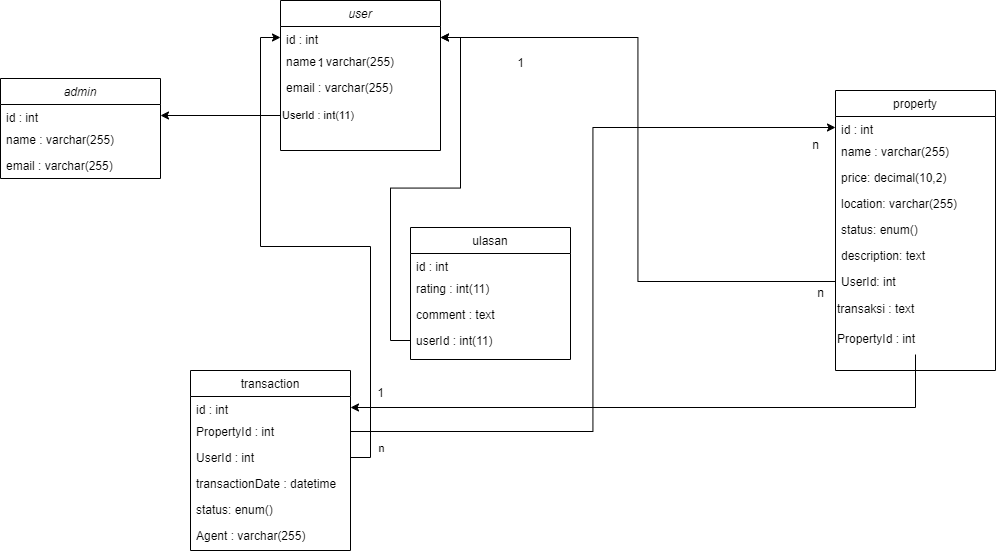

The diagram above was exported from draw.io. Its source (the exported page's mxGraphModel, read from the mxfile embedded in the PNG):
<mxGraphModel dx="2190" dy="894" grid="1" gridSize="10" guides="1" tooltips="1" connect="1" arrows="1" fold="1" page="1" pageScale="1" pageWidth="827" pageHeight="1169" math="0" shadow="0">
  <root>
    <mxCell id="WIyWlLk6GJQsqaUBKTNV-0" />
    <mxCell id="WIyWlLk6GJQsqaUBKTNV-1" parent="WIyWlLk6GJQsqaUBKTNV-0" />
    <mxCell id="zkfFHV4jXpPFQw0GAbJ--0" value="user" style="swimlane;fontStyle=2;align=center;verticalAlign=top;childLayout=stackLayout;horizontal=1;startSize=26;horizontalStack=0;resizeParent=1;resizeLast=0;collapsible=1;marginBottom=0;rounded=0;shadow=0;strokeWidth=1;" parent="WIyWlLk6GJQsqaUBKTNV-1" vertex="1">
      <mxGeometry x="160" y="170" width="160" height="150" as="geometry">
        <mxRectangle x="230" y="140" width="160" height="26" as="alternateBounds" />
      </mxGeometry>
    </mxCell>
    <mxCell id="zkfFHV4jXpPFQw0GAbJ--1" value="id : int" style="text;align=left;verticalAlign=top;spacingLeft=4;spacingRight=4;overflow=hidden;rotatable=0;points=[[0,0.5],[1,0.5]];portConstraint=eastwest;" parent="zkfFHV4jXpPFQw0GAbJ--0" vertex="1">
      <mxGeometry y="26" width="160" height="22" as="geometry" />
    </mxCell>
    <mxCell id="zkfFHV4jXpPFQw0GAbJ--2" value="name : varchar(255)" style="text;align=left;verticalAlign=top;spacingLeft=4;spacingRight=4;overflow=hidden;rotatable=0;points=[[0,0.5],[1,0.5]];portConstraint=eastwest;rounded=0;shadow=0;html=0;" parent="zkfFHV4jXpPFQw0GAbJ--0" vertex="1">
      <mxGeometry y="48" width="160" height="26" as="geometry" />
    </mxCell>
    <mxCell id="zkfFHV4jXpPFQw0GAbJ--3" value="email : varchar(255)" style="text;align=left;verticalAlign=top;spacingLeft=4;spacingRight=4;overflow=hidden;rotatable=0;points=[[0,0.5],[1,0.5]];portConstraint=eastwest;rounded=0;shadow=0;html=0;" parent="zkfFHV4jXpPFQw0GAbJ--0" vertex="1">
      <mxGeometry y="74" width="160" height="26" as="geometry" />
    </mxCell>
    <mxCell id="_CIC4S9npf_i74600xFV-50" value="UserId : int(11)" style="text;html=1;align=left;verticalAlign=middle;resizable=0;points=[];autosize=1;strokeColor=none;fillColor=none;fontSize=11;" vertex="1" parent="zkfFHV4jXpPFQw0GAbJ--0">
      <mxGeometry y="100" width="160" height="30" as="geometry" />
    </mxCell>
    <mxCell id="zkfFHV4jXpPFQw0GAbJ--17" value="property" style="swimlane;fontStyle=0;align=center;verticalAlign=top;childLayout=stackLayout;horizontal=1;startSize=26;horizontalStack=0;resizeParent=1;resizeLast=0;collapsible=1;marginBottom=0;rounded=0;shadow=0;strokeWidth=1;" parent="WIyWlLk6GJQsqaUBKTNV-1" vertex="1">
      <mxGeometry x="715" y="260" width="160" height="280" as="geometry">
        <mxRectangle x="550" y="140" width="160" height="26" as="alternateBounds" />
      </mxGeometry>
    </mxCell>
    <mxCell id="zkfFHV4jXpPFQw0GAbJ--18" value="id : int" style="text;align=left;verticalAlign=top;spacingLeft=4;spacingRight=4;overflow=hidden;rotatable=0;points=[[0,0.5],[1,0.5]];portConstraint=eastwest;" parent="zkfFHV4jXpPFQw0GAbJ--17" vertex="1">
      <mxGeometry y="26" width="160" height="22" as="geometry" />
    </mxCell>
    <mxCell id="zkfFHV4jXpPFQw0GAbJ--19" value="name : varchar(255)" style="text;align=left;verticalAlign=top;spacingLeft=4;spacingRight=4;overflow=hidden;rotatable=0;points=[[0,0.5],[1,0.5]];portConstraint=eastwest;rounded=0;shadow=0;html=0;" parent="zkfFHV4jXpPFQw0GAbJ--17" vertex="1">
      <mxGeometry y="48" width="160" height="26" as="geometry" />
    </mxCell>
    <mxCell id="zkfFHV4jXpPFQw0GAbJ--20" value="price: decimal(10,2)" style="text;align=left;verticalAlign=top;spacingLeft=4;spacingRight=4;overflow=hidden;rotatable=0;points=[[0,0.5],[1,0.5]];portConstraint=eastwest;rounded=0;shadow=0;html=0;" parent="zkfFHV4jXpPFQw0GAbJ--17" vertex="1">
      <mxGeometry y="74" width="160" height="26" as="geometry" />
    </mxCell>
    <mxCell id="zkfFHV4jXpPFQw0GAbJ--21" value="location: varchar(255)" style="text;align=left;verticalAlign=top;spacingLeft=4;spacingRight=4;overflow=hidden;rotatable=0;points=[[0,0.5],[1,0.5]];portConstraint=eastwest;rounded=0;shadow=0;html=0;" parent="zkfFHV4jXpPFQw0GAbJ--17" vertex="1">
      <mxGeometry y="100" width="160" height="26" as="geometry" />
    </mxCell>
    <mxCell id="zkfFHV4jXpPFQw0GAbJ--22" value="status: enum()&#10;" style="text;align=left;verticalAlign=top;spacingLeft=4;spacingRight=4;overflow=hidden;rotatable=0;points=[[0,0.5],[1,0.5]];portConstraint=eastwest;rounded=0;shadow=0;html=0;" parent="zkfFHV4jXpPFQw0GAbJ--17" vertex="1">
      <mxGeometry y="126" width="160" height="26" as="geometry" />
    </mxCell>
    <mxCell id="zkfFHV4jXpPFQw0GAbJ--24" value="description: text" style="text;align=left;verticalAlign=top;spacingLeft=4;spacingRight=4;overflow=hidden;rotatable=0;points=[[0,0.5],[1,0.5]];portConstraint=eastwest;" parent="zkfFHV4jXpPFQw0GAbJ--17" vertex="1">
      <mxGeometry y="152" width="160" height="26" as="geometry" />
    </mxCell>
    <mxCell id="zkfFHV4jXpPFQw0GAbJ--25" value="UserId: int" style="text;align=left;verticalAlign=top;spacingLeft=4;spacingRight=4;overflow=hidden;rotatable=0;points=[[0,0.5],[1,0.5]];portConstraint=eastwest;" parent="zkfFHV4jXpPFQw0GAbJ--17" vertex="1">
      <mxGeometry y="178" width="160" height="26" as="geometry" />
    </mxCell>
    <mxCell id="_CIC4S9npf_i74600xFV-10" value="transaksi : text" style="text;html=1;align=left;verticalAlign=middle;resizable=0;points=[];autosize=1;strokeColor=none;fillColor=none;" vertex="1" parent="zkfFHV4jXpPFQw0GAbJ--17">
      <mxGeometry y="204" width="160" height="30" as="geometry" />
    </mxCell>
    <mxCell id="_CIC4S9npf_i74600xFV-11" value="PropertyId : int" style="text;html=1;align=left;verticalAlign=middle;resizable=0;points=[];autosize=1;strokeColor=none;fillColor=none;" vertex="1" parent="zkfFHV4jXpPFQw0GAbJ--17">
      <mxGeometry y="234" width="160" height="30" as="geometry" />
    </mxCell>
    <mxCell id="_CIC4S9npf_i74600xFV-13" style="edgeStyle=orthogonalEdgeStyle;rounded=0;orthogonalLoop=1;jettySize=auto;html=1;entryX=1;entryY=0.5;entryDx=0;entryDy=0;" edge="1" parent="WIyWlLk6GJQsqaUBKTNV-1" source="zkfFHV4jXpPFQw0GAbJ--25" target="zkfFHV4jXpPFQw0GAbJ--1">
      <mxGeometry relative="1" as="geometry" />
    </mxCell>
    <mxCell id="_CIC4S9npf_i74600xFV-14" value="transaction" style="swimlane;fontStyle=0;align=center;verticalAlign=top;childLayout=stackLayout;horizontal=1;startSize=26;horizontalStack=0;resizeParent=1;resizeLast=0;collapsible=1;marginBottom=0;rounded=0;shadow=0;strokeWidth=1;" vertex="1" parent="WIyWlLk6GJQsqaUBKTNV-1">
      <mxGeometry x="70" y="540" width="160" height="180" as="geometry">
        <mxRectangle x="550" y="140" width="160" height="26" as="alternateBounds" />
      </mxGeometry>
    </mxCell>
    <mxCell id="_CIC4S9npf_i74600xFV-15" value="id : int" style="text;align=left;verticalAlign=top;spacingLeft=4;spacingRight=4;overflow=hidden;rotatable=0;points=[[0,0.5],[1,0.5]];portConstraint=eastwest;" vertex="1" parent="_CIC4S9npf_i74600xFV-14">
      <mxGeometry y="26" width="160" height="22" as="geometry" />
    </mxCell>
    <mxCell id="_CIC4S9npf_i74600xFV-16" value="PropertyId : int" style="text;align=left;verticalAlign=top;spacingLeft=4;spacingRight=4;overflow=hidden;rotatable=0;points=[[0,0.5],[1,0.5]];portConstraint=eastwest;rounded=0;shadow=0;html=0;" vertex="1" parent="_CIC4S9npf_i74600xFV-14">
      <mxGeometry y="48" width="160" height="26" as="geometry" />
    </mxCell>
    <mxCell id="_CIC4S9npf_i74600xFV-17" value="UserId : int" style="text;align=left;verticalAlign=top;spacingLeft=4;spacingRight=4;overflow=hidden;rotatable=0;points=[[0,0.5],[1,0.5]];portConstraint=eastwest;rounded=0;shadow=0;html=0;" vertex="1" parent="_CIC4S9npf_i74600xFV-14">
      <mxGeometry y="74" width="160" height="26" as="geometry" />
    </mxCell>
    <mxCell id="_CIC4S9npf_i74600xFV-18" value="transactionDate : datetime" style="text;align=left;verticalAlign=top;spacingLeft=4;spacingRight=4;overflow=hidden;rotatable=0;points=[[0,0.5],[1,0.5]];portConstraint=eastwest;rounded=0;shadow=0;html=0;" vertex="1" parent="_CIC4S9npf_i74600xFV-14">
      <mxGeometry y="100" width="160" height="26" as="geometry" />
    </mxCell>
    <mxCell id="_CIC4S9npf_i74600xFV-19" value="status: enum()&#10;" style="text;align=left;verticalAlign=top;spacingLeft=4;spacingRight=4;overflow=hidden;rotatable=0;points=[[0,0.5],[1,0.5]];portConstraint=eastwest;rounded=0;shadow=0;html=0;" vertex="1" parent="_CIC4S9npf_i74600xFV-14">
      <mxGeometry y="126" width="160" height="26" as="geometry" />
    </mxCell>
    <mxCell id="_CIC4S9npf_i74600xFV-20" value="Agent : varchar(255)" style="text;align=left;verticalAlign=top;spacingLeft=4;spacingRight=4;overflow=hidden;rotatable=0;points=[[0,0.5],[1,0.5]];portConstraint=eastwest;" vertex="1" parent="_CIC4S9npf_i74600xFV-14">
      <mxGeometry y="152" width="160" height="26" as="geometry" />
    </mxCell>
    <mxCell id="_CIC4S9npf_i74600xFV-25" style="edgeStyle=orthogonalEdgeStyle;rounded=0;orthogonalLoop=1;jettySize=auto;html=1;entryX=0;entryY=0.5;entryDx=0;entryDy=0;" edge="1" parent="WIyWlLk6GJQsqaUBKTNV-1" source="_CIC4S9npf_i74600xFV-16" target="zkfFHV4jXpPFQw0GAbJ--18">
      <mxGeometry relative="1" as="geometry" />
    </mxCell>
    <mxCell id="_CIC4S9npf_i74600xFV-26" style="edgeStyle=orthogonalEdgeStyle;rounded=0;orthogonalLoop=1;jettySize=auto;html=1;entryX=0;entryY=0.5;entryDx=0;entryDy=0;" edge="1" parent="WIyWlLk6GJQsqaUBKTNV-1" source="_CIC4S9npf_i74600xFV-17" target="zkfFHV4jXpPFQw0GAbJ--1">
      <mxGeometry relative="1" as="geometry" />
    </mxCell>
    <mxCell id="_CIC4S9npf_i74600xFV-30" value="n" style="edgeLabel;html=1;align=center;verticalAlign=middle;resizable=0;points=[];" vertex="1" connectable="0" parent="_CIC4S9npf_i74600xFV-26">
      <mxGeometry x="-0.8967" y="-10" relative="1" as="geometry">
        <mxPoint as="offset" />
      </mxGeometry>
    </mxCell>
    <mxCell id="_CIC4S9npf_i74600xFV-27" value="n" style="text;html=1;align=center;verticalAlign=middle;resizable=0;points=[];autosize=1;strokeColor=none;fillColor=none;" vertex="1" parent="WIyWlLk6GJQsqaUBKTNV-1">
      <mxGeometry x="680" y="300" width="30" height="30" as="geometry" />
    </mxCell>
    <mxCell id="_CIC4S9npf_i74600xFV-28" value="1" style="text;html=1;align=center;verticalAlign=middle;resizable=0;points=[];autosize=1;strokeColor=none;fillColor=none;" vertex="1" parent="WIyWlLk6GJQsqaUBKTNV-1">
      <mxGeometry x="385" y="218" width="30" height="30" as="geometry" />
    </mxCell>
    <mxCell id="_CIC4S9npf_i74600xFV-29" value="1" style="text;html=1;align=center;verticalAlign=middle;resizable=0;points=[];autosize=1;strokeColor=none;fillColor=none;" vertex="1" parent="WIyWlLk6GJQsqaUBKTNV-1">
      <mxGeometry x="185" y="218" width="30" height="30" as="geometry" />
    </mxCell>
    <mxCell id="_CIC4S9npf_i74600xFV-31" value="n" style="text;html=1;align=center;verticalAlign=middle;resizable=0;points=[];autosize=1;strokeColor=none;fillColor=none;" vertex="1" parent="WIyWlLk6GJQsqaUBKTNV-1">
      <mxGeometry x="685" y="448" width="30" height="30" as="geometry" />
    </mxCell>
    <mxCell id="_CIC4S9npf_i74600xFV-32" value="1" style="text;html=1;align=center;verticalAlign=middle;resizable=0;points=[];autosize=1;strokeColor=none;fillColor=none;" vertex="1" parent="WIyWlLk6GJQsqaUBKTNV-1">
      <mxGeometry x="245" y="548" width="30" height="30" as="geometry" />
    </mxCell>
    <mxCell id="_CIC4S9npf_i74600xFV-33" value="ulasan" style="swimlane;fontStyle=0;align=center;verticalAlign=top;childLayout=stackLayout;horizontal=1;startSize=26;horizontalStack=0;resizeParent=1;resizeLast=0;collapsible=1;marginBottom=0;rounded=0;shadow=0;strokeWidth=1;" vertex="1" parent="WIyWlLk6GJQsqaUBKTNV-1">
      <mxGeometry x="290" y="397" width="160" height="132" as="geometry">
        <mxRectangle x="550" y="140" width="160" height="26" as="alternateBounds" />
      </mxGeometry>
    </mxCell>
    <mxCell id="_CIC4S9npf_i74600xFV-34" value="id : int" style="text;align=left;verticalAlign=top;spacingLeft=4;spacingRight=4;overflow=hidden;rotatable=0;points=[[0,0.5],[1,0.5]];portConstraint=eastwest;" vertex="1" parent="_CIC4S9npf_i74600xFV-33">
      <mxGeometry y="26" width="160" height="22" as="geometry" />
    </mxCell>
    <mxCell id="_CIC4S9npf_i74600xFV-35" value="rating : int(11)" style="text;align=left;verticalAlign=top;spacingLeft=4;spacingRight=4;overflow=hidden;rotatable=0;points=[[0,0.5],[1,0.5]];portConstraint=eastwest;rounded=0;shadow=0;html=0;" vertex="1" parent="_CIC4S9npf_i74600xFV-33">
      <mxGeometry y="48" width="160" height="26" as="geometry" />
    </mxCell>
    <mxCell id="_CIC4S9npf_i74600xFV-36" value="comment : text" style="text;align=left;verticalAlign=top;spacingLeft=4;spacingRight=4;overflow=hidden;rotatable=0;points=[[0,0.5],[1,0.5]];portConstraint=eastwest;rounded=0;shadow=0;html=0;" vertex="1" parent="_CIC4S9npf_i74600xFV-33">
      <mxGeometry y="74" width="160" height="26" as="geometry" />
    </mxCell>
    <mxCell id="_CIC4S9npf_i74600xFV-37" value="userId : int(11)" style="text;align=left;verticalAlign=top;spacingLeft=4;spacingRight=4;overflow=hidden;rotatable=0;points=[[0,0.5],[1,0.5]];portConstraint=eastwest;rounded=0;shadow=0;html=0;" vertex="1" parent="_CIC4S9npf_i74600xFV-33">
      <mxGeometry y="100" width="160" height="26" as="geometry" />
    </mxCell>
    <mxCell id="_CIC4S9npf_i74600xFV-41" style="edgeStyle=orthogonalEdgeStyle;rounded=0;orthogonalLoop=1;jettySize=auto;html=1;" edge="1" parent="WIyWlLk6GJQsqaUBKTNV-1" source="_CIC4S9npf_i74600xFV-11" target="_CIC4S9npf_i74600xFV-15">
      <mxGeometry relative="1" as="geometry" />
    </mxCell>
    <mxCell id="_CIC4S9npf_i74600xFV-44" style="edgeStyle=orthogonalEdgeStyle;rounded=0;orthogonalLoop=1;jettySize=auto;html=1;" edge="1" parent="WIyWlLk6GJQsqaUBKTNV-1" source="_CIC4S9npf_i74600xFV-37" target="zkfFHV4jXpPFQw0GAbJ--1">
      <mxGeometry relative="1" as="geometry" />
    </mxCell>
    <mxCell id="_CIC4S9npf_i74600xFV-45" value="admin" style="swimlane;fontStyle=2;align=center;verticalAlign=top;childLayout=stackLayout;horizontal=1;startSize=26;horizontalStack=0;resizeParent=1;resizeLast=0;collapsible=1;marginBottom=0;rounded=0;shadow=0;strokeWidth=1;" vertex="1" parent="WIyWlLk6GJQsqaUBKTNV-1">
      <mxGeometry x="-120" y="248" width="160" height="100" as="geometry">
        <mxRectangle x="230" y="140" width="160" height="26" as="alternateBounds" />
      </mxGeometry>
    </mxCell>
    <mxCell id="_CIC4S9npf_i74600xFV-46" value="id : int" style="text;align=left;verticalAlign=top;spacingLeft=4;spacingRight=4;overflow=hidden;rotatable=0;points=[[0,0.5],[1,0.5]];portConstraint=eastwest;" vertex="1" parent="_CIC4S9npf_i74600xFV-45">
      <mxGeometry y="26" width="160" height="22" as="geometry" />
    </mxCell>
    <mxCell id="_CIC4S9npf_i74600xFV-47" value="name : varchar(255)" style="text;align=left;verticalAlign=top;spacingLeft=4;spacingRight=4;overflow=hidden;rotatable=0;points=[[0,0.5],[1,0.5]];portConstraint=eastwest;rounded=0;shadow=0;html=0;" vertex="1" parent="_CIC4S9npf_i74600xFV-45">
      <mxGeometry y="48" width="160" height="26" as="geometry" />
    </mxCell>
    <mxCell id="_CIC4S9npf_i74600xFV-48" value="email : varchar(255)" style="text;align=left;verticalAlign=top;spacingLeft=4;spacingRight=4;overflow=hidden;rotatable=0;points=[[0,0.5],[1,0.5]];portConstraint=eastwest;rounded=0;shadow=0;html=0;" vertex="1" parent="_CIC4S9npf_i74600xFV-45">
      <mxGeometry y="74" width="160" height="26" as="geometry" />
    </mxCell>
    <mxCell id="_CIC4S9npf_i74600xFV-56" style="edgeStyle=orthogonalEdgeStyle;rounded=0;orthogonalLoop=1;jettySize=auto;html=1;" edge="1" parent="WIyWlLk6GJQsqaUBKTNV-1" source="_CIC4S9npf_i74600xFV-50" target="_CIC4S9npf_i74600xFV-46">
      <mxGeometry relative="1" as="geometry" />
    </mxCell>
  </root>
</mxGraphModel>